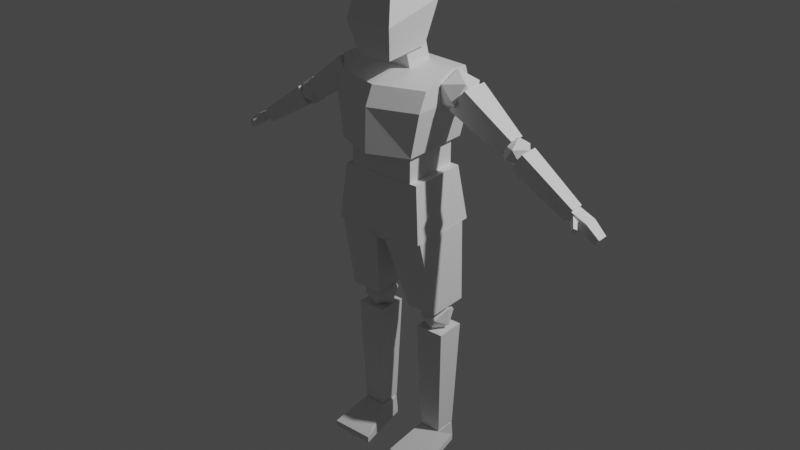 # Source: huuman.blend  (saved by Blender 2.82.7; exported with 4.5.12 LTS)
import bpy
from mathutils import Matrix  # noqa: F401  (used for matrix-valued properties, if any)

bpy.ops.wm.read_factory_settings(use_empty=True)
scene = bpy.context.scene
scene.name = 'Scene'

# ---- collections
col_collection = bpy.data.collections.new('Collection'); scene.collection.children.link(col_collection)
col_collection_2 = bpy.data.collections.new('Collection 2'); scene.collection.children.link(col_collection_2)

# ---- materials (node trees are filled in below, after node groups)
mat_huuman = bpy.data.materials.new('Huuman')
mat_huuman.use_transparent_shadow = False

# ---- node groups
ng_auto_smooth = bpy.data.node_groups.new('Auto Smooth', 'GeometryNodeTree')
_s = ng_auto_smooth.interface.new_socket(name='Geometry', in_out='OUTPUT', socket_type='NodeSocketGeometry')
_s = ng_auto_smooth.interface.new_socket(name='Geometry', in_out='INPUT', socket_type='NodeSocketGeometry')
_s = ng_auto_smooth.interface.new_socket(name='Angle', in_out='INPUT', socket_type='NodeSocketFloat')
_s.subtype = 'ANGLE'
_s.min_value = 0.0
_s.max_value = 3.142
ng_auto_smooth.is_modifier = True
_N = ng_auto_smooth.nodes; _L = ng_auto_smooth.links
n0 = _N.new('NodeGroupOutput'); n0.name = 'Group Output'; n0.location = (480, -100)
n1 = _N.new('NodeGroupInput'); n1.name = 'Group Input'; n1.location = (-420, -300)
n2 = _N.new('NodeGroupInput'); n2.name = 'Group Input.001'; n2.location = (-60, -100)
n3 = _N.new('GeometryNodeSetShadeSmooth'); n3.name = 'Set Shade Smooth'; n3.location = (120, -100)
n3.domain = 'EDGE'
n4 = _N.new('GeometryNodeSetShadeSmooth'); n4.name = 'Set Shade Smooth.001'; n4.location = (300, -100)
n5 = _N.new('GeometryNodeInputMeshEdgeAngle'); n5.name = 'Edge Angle'; n5.location = (-420, -220)
n6 = _N.new('GeometryNodeInputEdgeSmooth'); n6.name = 'Is Edge Smooth'; n6.location = (-60, -160)
n7 = _N.new('GeometryNodeInputShadeSmooth'); n7.name = 'Is Face Smooth'; n7.location = (-240, -340)
n8 = _N.new('FunctionNodeBooleanMath'); n8.name = 'Boolean Math'; n8.location = (-60, -220)
n9 = _N.new('FunctionNodeCompare'); n9.name = 'Compare'; n9.location = (-240, -180)
n9.operation = 'LESS_EQUAL'
_L.new(n5.outputs[0], n9.inputs[0])
_L.new(n4.outputs[0], n0.inputs[0])
_L.new(n1.outputs[1], n9.inputs[1])
_L.new(n9.outputs[0], n8.inputs[0])
_L.new(n7.outputs[0], n8.inputs[1])
_L.new(n2.outputs[0], n3.inputs[0])
_L.new(n6.outputs[0], n3.inputs[1])
_L.new(n3.outputs[0], n4.inputs[0])
_L.new(n8.outputs[0], n3.inputs[2])
n0.is_active_output = True

# ---- material node trees
mat_huuman.use_nodes = True; mat_huuman.node_tree.nodes.clear()
_N = mat_huuman.node_tree.nodes; _L = mat_huuman.node_tree.links
n0 = _N.new('ShaderNodeOutputMaterial'); n0.name = 'Material Output'; n0.location = (300, 300)
n1 = _N.new('ShaderNodeBsdfPrincipled'); n1.name = 'Principled BSDF'; n1.location = (10, 300)
n1.distribution = 'GGX'
n1.subsurface_method = 'BURLEY'
n1.inputs[3].default_value = 1.45
n1.inputs[27].default_value = (0.0, 0.0, 0.0, 1.0)
n1.inputs[28].default_value = 1.0
_L.new(n1.outputs[0], n0.inputs[0])
n0.is_active_output = True

# ---- world
world_world = bpy.data.worlds.new('World'); scene.world = world_world
world_world.use_nodes = True; world_world.node_tree.nodes.clear()
_N = world_world.node_tree.nodes; _L = world_world.node_tree.links
n0 = _N.new('ShaderNodeOutputWorld'); n0.name = 'World Output'; n0.location = (300, 300)
n1 = _N.new('ShaderNodeBackground'); n1.name = 'Background'; n1.location = (10, 300)
n1.inputs[0].default_value = (0.05088, 0.05088, 0.05088, 1.0)
_L.new(n1.outputs[0], n0.inputs[0])
n0.is_active_output = True
world_world.color = (0.05088, 0.05088, 0.05088)
world_world.use_sun_shadow = False
world_world.sun_shadow_jitter_overblur = 0.0

# ---- lights
light_light = bpy.data.lights.new('Light', 'POINT')
light_light.transmission_factor = 0.0
light_light.energy = 1000.0
light_light.shadow_soft_size = 0.1
light_light.shadow_maximum_resolution = 0.006
light_light.use_absolute_resolution = True

# ---- meshes
me_huuman = bpy.data.meshes.new('Huuman')
me_huuman.from_pydata([(-0.2019, -0.1582, 1.734), (-0.2433, -0.1038, 2.053), (-0.2019, 0.2099, 1.734), (-0.2433, 0.1842, 2.1), (0.2069, -0.1582, 1.734), (0.2483, -0.1038, 2.053), (0.2069, 0.2099, 1.734), (0.2483, 0.1842, 2.1), (-0.2425, -0.1493, 1.958), (-0.2425, 0.2342, 1.958), (0.2475, 0.2342, 1.958), (0.2475, -0.1493, 1.958), (0.002509, 0.2374, 1.734), (0.002509, 0.2117, 2.1), (0.002509, -0.2393, 1.734), (0.002509, -0.185, 2.053), (0.002509, -0.2305, 1.958), (0.002509, 0.2617, 1.958), (-0.2019, 0.05171, 1.734), (-0.2433, 0.09173, 2.111), (0.2069, 0.05171, 1.734), (0.2483, 0.09173, 2.111), (0.2475, 0.06831, 1.958), (-0.2425, 0.06831, 1.958), (0.002509, 0.06492, 2.111), (0.002509, 0.0249, 1.734), (-0.09084, -0.1605, 2.17), (-0.09702, -0.158, 2.505), (-0.09084, 0.08656, 2.186), (-0.09702, 0.0915, 2.533), (0.08592, -0.1605, 2.17), (0.09209, -0.158, 2.505), (0.08592, 0.08656, 2.186), (0.09209, 0.0915, 2.533), (-0.1255, -0.2043, 2.336), (-0.1255, 0.141, 2.401), (0.1206, 0.141, 2.401), (0.1206, -0.2043, 2.336), (-0.0671, 0.009233, 2.058), (-0.0671, -0.03736, 2.225), (-0.0671, 0.1454, 2.096), (-0.0671, 0.09884, 2.263), (0.06952, 0.009233, 2.058), (0.06952, -0.03736, 2.225), (0.06952, 0.1454, 2.096), (0.06952, 0.09884, 2.263), (-0.1733, -0.1283, 1.59), (-0.1733, -0.1283, 1.739), (-0.1733, 0.1781, 1.59), (-0.1733, 0.1781, 1.739), (0.1786, -0.1283, 1.59), (0.1786, -0.1283, 1.739), (0.1786, 0.1781, 1.59), (0.1786, 0.1781, 1.739), (-0.2419, -0.1507, 1.3), (-0.2127, -0.1302, 1.592), (-0.2419, 0.2314, 1.3), (-0.2127, 0.1887, 1.592), (0.2462, -0.1507, 1.3), (0.217, -0.1302, 1.592), (0.2462, 0.2314, 1.3), (0.217, 0.1887, 1.592), (0.002149, 0.1953, 1.249), (0.002149, 0.1887, 1.592), (0.002149, -0.1277, 1.249), (0.002149, -0.1302, 1.592), (0.102, -0.04121, 0.874), (0.03106, -0.1369, 1.26), (0.1021, 0.1805, 0.874), (0.03117, 0.1919, 1.26), (0.2653, -0.04121, 0.874), (0.2471, -0.1369, 1.303), (0.2654, 0.1805, 0.874), (0.2473, 0.1919, 1.303), (0.1126, 0.08145, 0.7582), (0.1876, 0.03345, 0.7289), (0.141, 0.003782, 0.8063), (0.1122, 0.08145, 0.8542), (0.141, 0.1591, 0.8063), (0.1876, 0.1295, 0.7289), (0.2336, 0.003782, 0.8068), (0.187, 0.03345, 0.8842), (0.187, 0.1295, 0.8842), (0.2336, 0.1591, 0.8068), (0.2625, 0.08145, 0.7589), (0.262, 0.08145, 0.8549), (0.1386, 0.02572, 0.1257), (0.1182, 0.005355, 0.7353), (0.1386, 0.1409, 0.1257), (0.1182, 0.1613, 0.7353), (0.2538, 0.02572, 0.1257), (0.2741, 0.005355, 0.7353), (0.2538, 0.1409, 0.1257), (0.2741, 0.1613, 0.7353), (0.08078, -0.1647, 0.00163), (0.1357, 0.02527, 0.1221), (0.1357, 0.1458, 0.00163), (0.1364, 0.1358, 0.1221), (0.3111, -0.1647, 0.00163), (0.2562, 0.02527, 0.1221), (0.2562, 0.1458, 0.00163), (0.2569, 0.1358, 0.1221), (0.08078, -0.1647, 0.0351), (0.1357, 0.1458, 0.0351), (0.2562, 0.1458, 0.0351), (0.3111, -0.1647, 0.0351), (0.3945, 0.07819, 1.98), (0.3647, 0.03072, 2.076), (0.3342, -0.01465, 1.979), (0.3104, 0.06735, 1.909), (0.3263, 0.1634, 1.962), (0.3599, 0.1408, 2.065), (0.2623, -0.00946, 2.063), (0.2288, 0.01318, 1.96), (0.2239, 0.1232, 1.949), (0.2544, 0.1686, 2.046), (0.2782, 0.08659, 2.116), (0.1941, 0.07575, 2.045), (0.558, 0.03247, 1.785), (0.2993, 0.0004797, 1.947), (0.558, 0.118, 1.785), (0.2993, 0.15, 1.947), (0.6185, 0.03247, 1.869), (0.3791, 0.0004797, 2.057), (0.6185, 0.118, 1.869), (0.3791, 0.15, 2.057), (0.6252, 0.0778, 1.88), (0.5676, 0.04532, 1.843), (0.6367, 0.01426, 1.84), (0.6875, 0.07038, 1.837), (0.6498, 0.1361, 1.838), (0.5758, 0.1206, 1.841), (0.5943, 0.01782, 1.777), (0.6684, 0.03331, 1.774), (0.6765, 0.1086, 1.773), (0.6075, 0.1397, 1.775), (0.5567, 0.08355, 1.778), (0.6189, 0.07614, 1.736), (0.9073, 0.04006, 1.574), (0.6252, 0.02482, 1.742), (0.9073, 0.1122, 1.574), (0.6252, 0.1275, 1.742), (0.947, 0.04006, 1.635), (0.6817, 0.02482, 1.828), (0.947, 0.1122, 1.635), (0.6817, 0.1275, 1.828), (0.9403, 0.1112, 1.626), (1.083, 0.1049, 1.531), (0.9403, 0.03965, 1.626), (1.083, 0.04601, 1.531), (0.9159, 0.1112, 1.587), (1.063, 0.1049, 1.5), (0.9159, 0.03965, 1.587), (1.063, 0.04601, 1.5), (1.019, 0.1112, 1.591), (1.019, 0.03965, 1.591), (0.9948, 0.03965, 1.552), (0.9948, 0.1112, 1.552), (0.989, -0.002929, 1.557), (0.9762, -0.0144, 1.565), (0.9536, 0.06374, 1.575), (0.9317, 0.04417, 1.587), (1.001, -0.004064, 1.576), (0.9878, -0.01554, 1.583), (0.9704, 0.0621, 1.602), (0.9486, 0.04253, 1.614), (0.968, 0.02732, 1.568), (0.954, 0.01481, 1.576), (0.9822, 0.02593, 1.591), (0.9683, 0.01342, 1.599), (-0.09277, -0.04121, 0.874), (-0.02187, -0.1369, 1.26), (-0.09287, 0.1805, 0.874), (-0.02197, 0.1919, 1.26), (-0.2561, -0.04121, 0.874), (-0.2379, -0.1369, 1.303), (-0.2562, 0.1805, 0.874), (-0.2381, 0.1919, 1.303), (-0.1034, 0.08145, 0.7582), (-0.1784, 0.03345, 0.7289), (-0.1318, 0.003782, 0.8063), (-0.103, 0.08145, 0.8542), (-0.1318, 0.1591, 0.8063), (-0.1784, 0.1295, 0.7289), (-0.2244, 0.003782, 0.8068), (-0.1778, 0.03345, 0.8842), (-0.1778, 0.1295, 0.8842), (-0.2244, 0.1591, 0.8068), (-0.2533, 0.08145, 0.7589), (-0.2528, 0.08145, 0.8549), (-0.1294, 0.02572, 0.1257), (-0.109, 0.005355, 0.7353), (-0.1294, 0.1409, 0.1257), (-0.109, 0.1613, 0.7353), (-0.2446, 0.02572, 0.1257), (-0.2649, 0.005355, 0.7353), (-0.2446, 0.1409, 0.1257), (-0.2649, 0.1613, 0.7353), (-0.07158, -0.1647, 0.00163), (-0.1265, 0.02527, 0.1221), (-0.1265, 0.1458, 0.00163), (-0.1272, 0.1358, 0.1221), (-0.3019, -0.1647, 0.00163), (-0.247, 0.02527, 0.1221), (-0.247, 0.1458, 0.00163), (-0.2477, 0.1358, 0.1221), (-0.07158, -0.1647, 0.0351), (-0.1265, 0.1458, 0.0351), (-0.247, 0.1458, 0.0351), (-0.3019, -0.1647, 0.0351), (-0.3895, 0.07819, 1.979), (-0.3598, 0.03072, 2.074), (-0.3293, -0.01465, 1.978), (-0.3055, 0.06735, 1.907), (-0.3213, 0.1634, 1.96), (-0.3549, 0.1408, 2.063), (-0.2574, -0.00946, 2.062), (-0.2238, 0.01318, 1.959), (-0.2189, 0.1232, 1.948), (-0.2495, 0.1686, 2.044), (-0.2732, 0.08659, 2.115), (-0.1892, 0.07575, 2.043), (-0.553, 0.03247, 1.784), (-0.2943, 0.0004797, 1.946), (-0.553, 0.118, 1.784), (-0.2943, 0.15, 1.946), (-0.6135, 0.03247, 1.867), (-0.3741, 0.0004797, 2.056), (-0.6135, 0.118, 1.867), (-0.3741, 0.15, 2.056), (-0.6203, 0.0778, 1.878), (-0.5627, 0.04532, 1.841), (-0.6317, 0.01426, 1.838), (-0.6825, 0.07038, 1.836), (-0.6449, 0.1361, 1.836), (-0.5708, 0.1206, 1.84), (-0.5894, 0.01782, 1.776), (-0.6634, 0.03331, 1.772), (-0.6716, 0.1086, 1.771), (-0.6025, 0.1397, 1.774), (-0.5517, 0.08355, 1.777), (-0.614, 0.07614, 1.734), (-0.9024, 0.04006, 1.573), (-0.6202, 0.02482, 1.74), (-0.9024, 0.1122, 1.573), (-0.6202, 0.1275, 1.74), (-0.9421, 0.04006, 1.633), (-0.6767, 0.02482, 1.826), (-0.9421, 0.1122, 1.633), (-0.6767, 0.1275, 1.826), (-0.9354, 0.1112, 1.624), (-1.078, 0.1049, 1.53), (-0.9354, 0.03965, 1.624), (-1.078, 0.04601, 1.53), (-0.911, 0.1112, 1.586), (-1.058, 0.1049, 1.498), (-0.911, 0.03965, 1.586), (-1.058, 0.04601, 1.498), (-1.014, 0.1112, 1.589), (-1.014, 0.03965, 1.589), (-0.9898, 0.03965, 1.55), (-0.9898, 0.1112, 1.55), (-0.984, -0.002929, 1.556), (-0.9712, -0.0144, 1.563), (-0.9486, 0.06374, 1.573), (-0.9268, 0.04417, 1.586), (-0.9957, -0.004064, 1.574), (-0.9829, -0.01554, 1.582), (-0.9655, 0.0621, 1.6), (-0.9436, 0.04253, 1.613), (-0.963, 0.02732, 1.567), (-0.9491, 0.01481, 1.574), (-0.9773, 0.02593, 1.589), (-0.9633, 0.01342, 1.597)], [], [(23, 19, 3, 9), (17, 13, 7, 10), (22, 21, 5, 11), (16, 15, 1, 8), (25, 20, 4, 14), (24, 19, 1, 15), (14, 16, 8, 0), (20, 22, 11, 4), (12, 17, 10, 6), (18, 23, 9, 2), (2, 9, 17, 12), (4, 11, 16, 14), (21, 24, 15, 5), (18, 25, 14, 0), (11, 5, 15, 16), (9, 3, 13, 17), (2, 12, 25, 18), (7, 13, 24, 21), (0, 8, 23, 18), (6, 10, 22, 20), (13, 3, 19, 24), (12, 6, 20, 25), (10, 7, 21, 22), (8, 1, 19, 23), (34, 27, 29, 35), (35, 29, 33, 36), (36, 33, 31, 37), (37, 31, 27, 34), (28, 32, 30, 26), (33, 29, 27, 31), (30, 37, 34, 26), (32, 36, 37, 30), (28, 35, 36, 32), (26, 34, 35, 28), (38, 39, 41, 40), (40, 41, 45, 44), (44, 45, 43, 42), (42, 43, 39, 38), (40, 44, 42, 38), (45, 41, 39, 43), (46, 47, 49, 48), (48, 49, 53, 52), (52, 53, 51, 50), (50, 51, 47, 46), (48, 52, 50, 46), (53, 49, 47, 51), (54, 55, 57, 56), (62, 63, 61, 60), (60, 61, 59, 58), (64, 65, 55, 54), (62, 60, 58, 64), (63, 57, 55, 65), (61, 63, 65, 59), (56, 62, 64, 54), (58, 59, 65, 64), (56, 57, 63, 62), (66, 67, 69, 68), (68, 69, 73, 72), (72, 73, 71, 70), (70, 71, 67, 66), (68, 72, 70, 66), (73, 69, 67, 71), (74, 75, 76), (75, 74, 79), (74, 76, 77), (74, 77, 78), (74, 78, 79), (75, 79, 84), (76, 75, 80), (77, 76, 81), (78, 77, 82), (79, 78, 83), (75, 84, 80), (76, 80, 81), (77, 81, 82), (78, 82, 83), (79, 83, 84), (80, 84, 85), (81, 80, 85), (82, 81, 85), (83, 82, 85), (84, 83, 85), (86, 87, 89, 88), (88, 89, 93, 92), (92, 93, 91, 90), (90, 91, 87, 86), (88, 92, 90, 86), (93, 89, 87, 91), (102, 95, 97, 103), (103, 97, 101, 104), (104, 101, 99, 105), (105, 99, 95, 102), (96, 100, 98, 94), (101, 97, 95, 99), (98, 105, 102, 94), (100, 104, 105, 98), (96, 103, 104, 100), (94, 102, 103, 96), (106, 107, 108), (107, 106, 111), (106, 108, 109), (106, 109, 110), (106, 110, 111), (107, 111, 116), (108, 107, 112), (109, 108, 113), (110, 109, 114), (111, 110, 115), (107, 116, 112), (108, 112, 113), (109, 113, 114), (110, 114, 115), (111, 115, 116), (112, 116, 117), (113, 112, 117), (114, 113, 117), (115, 114, 117), (116, 115, 117), (118, 119, 121, 120), (120, 121, 125, 124), (124, 125, 123, 122), (122, 123, 119, 118), (120, 124, 122, 118), (125, 121, 119, 123), (126, 127, 128), (127, 126, 131), (126, 128, 129), (126, 129, 130), (126, 130, 131), (127, 131, 136), (128, 127, 132), (129, 128, 133), (130, 129, 134), (131, 130, 135), (127, 136, 132), (128, 132, 133), (129, 133, 134), (130, 134, 135), (131, 135, 136), (132, 136, 137), (133, 132, 137), (134, 133, 137), (135, 134, 137), (136, 135, 137), (138, 139, 141, 140), (140, 141, 145, 144), (144, 145, 143, 142), (142, 143, 139, 138), (140, 144, 142, 138), (145, 141, 139, 143), (154, 147, 149, 155), (155, 149, 153, 156), (156, 153, 151, 157), (157, 151, 147, 154), (148, 152, 150, 146), (153, 149, 147, 151), (150, 157, 154, 146), (152, 156, 157, 150), (148, 155, 156, 152), (146, 154, 155, 148), (166, 167, 161, 160), (160, 161, 165, 164), (168, 169, 163, 162), (162, 163, 159, 158), (166, 168, 162, 158), (169, 167, 159, 163), (165, 161, 167, 169), (160, 164, 168, 166), (164, 165, 169, 168), (158, 159, 167, 166), (170, 172, 173, 171), (172, 176, 177, 173), (176, 174, 175, 177), (174, 170, 171, 175), (172, 170, 174, 176), (177, 175, 171, 173), (178, 180, 179), (179, 183, 178), (178, 181, 180), (178, 182, 181), (178, 183, 182), (179, 188, 183), (180, 184, 179), (181, 185, 180), (182, 186, 181), (183, 187, 182), (179, 184, 188), (180, 185, 184), (181, 186, 185), (182, 187, 186), (183, 188, 187), (184, 189, 188), (185, 189, 184), (186, 189, 185), (187, 189, 186), (188, 189, 187), (190, 192, 193, 191), (192, 196, 197, 193), (196, 194, 195, 197), (194, 190, 191, 195), (192, 190, 194, 196), (197, 195, 191, 193), (206, 207, 201, 199), (207, 208, 205, 201), (208, 209, 203, 205), (209, 206, 199, 203), (200, 198, 202, 204), (205, 203, 199, 201), (202, 198, 206, 209), (204, 202, 209, 208), (200, 204, 208, 207), (198, 200, 207, 206), (210, 212, 211), (211, 215, 210), (210, 213, 212), (210, 214, 213), (210, 215, 214), (211, 220, 215), (212, 216, 211), (213, 217, 212), (214, 218, 213), (215, 219, 214), (211, 216, 220), (212, 217, 216), (213, 218, 217), (214, 219, 218), (215, 220, 219), (216, 221, 220), (217, 221, 216), (218, 221, 217), (219, 221, 218), (220, 221, 219), (222, 224, 225, 223), (224, 228, 229, 225), (228, 226, 227, 229), (226, 222, 223, 227), (224, 222, 226, 228), (229, 227, 223, 225), (230, 232, 231), (231, 235, 230), (230, 233, 232), (230, 234, 233), (230, 235, 234), (231, 240, 235), (232, 236, 231), (233, 237, 232), (234, 238, 233), (235, 239, 234), (231, 236, 240), (232, 237, 236), (233, 238, 237), (234, 239, 238), (235, 240, 239), (236, 241, 240), (237, 241, 236), (238, 241, 237), (239, 241, 238), (240, 241, 239), (242, 244, 245, 243), (244, 248, 249, 245), (248, 246, 247, 249), (246, 242, 243, 247), (244, 242, 246, 248), (249, 247, 243, 245), (258, 259, 253, 251), (259, 260, 257, 253), (260, 261, 255, 257), (261, 258, 251, 255), (252, 250, 254, 256), (257, 255, 251, 253), (254, 250, 258, 261), (256, 254, 261, 260), (252, 256, 260, 259), (250, 252, 259, 258), (270, 264, 265, 271), (264, 268, 269, 265), (272, 266, 267, 273), (266, 262, 263, 267), (270, 262, 266, 272), (273, 267, 263, 271), (269, 273, 271, 265), (264, 270, 272, 268), (268, 272, 273, 269), (262, 270, 271, 263)])
_uv = me_huuman.uv_layers.new(name='UVMap')
_uv.uv.foreach_set('vector', [0.5, 0.125, 0.625, 0.125, 0.625, 0.25, 0.5, 0.25, 0.5, 0.375, 0.625, 0.375, 0.625, 0.5, 0.5, 0.5, 0.5, 0.625, 0.625, 0.625, 0.625, 0.75, 0.5, 0.75, 0.5, 0.875, 0.625, 0.875, 0.625, 1.0, 0.5, 1.0, 0.25, 0.625, 0.375, 0.625, 0.375, 0.75, 0.25, 0.75, 0.75, 0.625, 0.875, 0.625, 0.875, 0.75, 0.75, 0.75, 0.375, 0.875, 0.5, 0.875, 0.5, 1.0, 0.375, 1.0, 0.375, 0.625, 0.5, 0.625, 0.5, 0.75, 0.375, 0.75, 0.375, 0.375, 0.5, 0.375, 0.5, 0.5, 0.375, 0.5, 0.375, 0.125, 0.5, 0.125, 0.5, 0.25, 0.375, 0.25, 0.375, 0.25, 0.5, 0.25, 0.5, 0.375, 0.375, 0.375, 0.375, 0.75, 0.5, 0.75, 0.5, 0.875, 0.375, 0.875, 0.625, 0.625, 0.75, 0.625, 0.75, 0.75, 0.625, 0.75, 0.125, 0.625, 0.25, 0.625, 0.25, 0.75, 0.125, 0.75, 0.5, 0.75, 0.625, 0.75, 0.625, 0.875, 0.5, 0.875, 0.5, 0.25, 0.625, 0.25, 0.625, 0.375, 0.5, 0.375, 0.125, 0.5, 0.25, 0.5, 0.25, 0.625, 0.125, 0.625, 0.625, 0.5, 0.75, 0.5, 0.75, 0.625, 0.625, 0.625, 0.375, 0.0, 0.5, 0.0, 0.5, 0.125, 0.375, 0.125, 0.375, 0.5, 0.5, 0.5, 0.5, 0.625, 0.375, 0.625, 0.75, 0.5, 0.875, 0.5, 0.875, 0.625, 0.75, 0.625, 0.25, 0.5, 0.375, 0.5, 0.375, 0.625, 0.25, 0.625, 0.5, 0.5, 0.625, 0.5, 0.625, 0.625, 0.5, 0.625, 0.5, 0.0, 0.625, 0.0, 0.625, 0.125, 0.5, 0.125, 0.5, 0.0, 0.625, 0.0, 0.625, 0.25, 0.5, 0.25, 0.5, 0.25, 0.625, 0.25, 0.625, 0.5, 0.5, 0.5, 0.5, 0.5, 0.625, 0.5, 0.625, 0.75, 0.5, 0.75, 0.5, 0.75, 0.625, 0.75, 0.625, 1.0, 0.5, 1.0, 0.125, 0.5, 0.375, 0.5, 0.375, 0.75, 0.125, 0.75, 0.625, 0.5, 0.875, 0.5, 0.875, 0.75, 0.625, 0.75, 0.375, 0.75, 0.5, 0.75, 0.5, 1.0, 0.375, 1.0, 0.375, 0.5, 0.5, 0.5, 0.5, 0.75, 0.375, 0.75, 0.375, 0.25, 0.5, 0.25, 0.5, 0.5, 0.375, 0.5, 0.375, 0.0, 0.5, 0.0, 0.5, 0.25, 0.375, 0.25, 0.375, 0.0, 0.625, 0.0, 0.625, 0.25, 0.375, 0.25, 0.375, 0.25, 0.625, 0.25, 0.625, 0.5, 0.375, 0.5, 0.375, 0.5, 0.625, 0.5, 0.625, 0.75, 0.375, 0.75, 0.375, 0.75, 0.625, 0.75, 0.625, 1.0, 0.375, 1.0, 0.125, 0.5, 0.375, 0.5, 0.375, 0.75, 0.125, 0.75, 0.625, 0.5, 0.875, 0.5, 0.875, 0.75, 0.625, 0.75, 0.375, 0.0, 0.625, 0.0, 0.625, 0.25, 0.375, 0.25, 0.375, 0.25, 0.625, 0.25, 0.625, 0.5, 0.375, 0.5, 0.375, 0.5, 0.625, 0.5, 0.625, 0.75, 0.375, 0.75, 0.375, 0.75, 0.625, 0.75, 0.625, 1.0, 0.375, 1.0, 0.125, 0.5, 0.375, 0.5, 0.375, 0.75, 0.125, 0.75, 0.625, 0.5, 0.875, 0.5, 0.875, 0.75, 0.625, 0.75, 0.375, 0.0, 0.625, 0.0, 0.625, 0.25, 0.375, 0.25, 0.375, 0.375, 0.625, 0.375, 0.625, 0.5, 0.375, 0.5, 0.375, 0.5, 0.625, 0.5, 0.625, 0.75, 0.375, 0.75, 0.375, 0.875, 0.625, 0.875, 0.625, 1.0, 0.375, 1.0, 0.25, 0.5, 0.375, 0.5, 0.375, 0.75, 0.25, 0.75, 0.75, 0.5, 0.875, 0.5, 0.875, 0.75, 0.75, 0.75, 0.625, 0.5, 0.75, 0.5, 0.75, 0.75, 0.625, 0.75, 0.125, 0.5, 0.25, 0.5, 0.25, 0.75, 0.125, 0.75, 0.375, 0.75, 0.625, 0.75, 0.625, 0.875, 0.375, 0.875, 0.375, 0.25, 0.625, 0.25, 0.625, 0.375, 0.375, 0.375, 0.375, 0.0, 0.625, 0.0, 0.625, 0.25, 0.375, 0.25, 0.375, 0.25, 0.625, 0.25, 0.625, 0.5, 0.375, 0.5, 0.375, 0.5, 0.625, 0.5, 0.625, 0.75, 0.375, 0.75, 0.375, 0.75, 0.625, 0.75, 0.625, 1.0, 0.375, 1.0, 0.125, 0.5, 0.375, 0.5, 0.375, 0.75, 0.125, 0.75, 0.625, 0.5, 0.875, 0.5, 0.875, 0.75, 0.625, 0.75, 0.8182, 0.0, 0.7273, 0.1575, 0.9091, 0.1575, 0.7273, 0.1575, 0.6364, 0.0, 0.5455, 0.1575, 0.09091, 0.0, 0.0, 0.1575, 0.1818, 0.1575, 0.2727, 0.0, 0.1818, 0.1575, 0.3636, 0.1575, 0.4545, 0.0, 0.3636, 0.1575, 0.5455, 0.1575, 0.7273, 0.1575, 0.5455, 0.1575, 0.6364, 0.3149, 0.9091, 0.1575, 0.7273, 0.1575, 0.8182, 0.3149, 0.1818, 0.1575, 0.0, 0.1575, 0.09091, 0.3149, 0.3636, 0.1575, 0.1818, 0.1575, 0.2727, 0.3149, 0.5455, 0.1575, 0.3636, 0.1575, 0.4545, 0.3149, 0.7273, 0.1575, 0.6364, 0.3149, 0.8182, 0.3149, 0.9091, 0.1575, 0.8182, 0.3149, 1.0, 0.3149, 0.1818, 0.1575, 0.09091, 0.3149, 0.2727, 0.3149, 0.3636, 0.1575, 0.2727, 0.3149, 0.4545, 0.3149, 0.5455, 0.1575, 0.4545, 0.3149, 0.6364, 0.3149, 0.8182, 0.3149, 0.6364, 0.3149, 0.7273, 0.4724, 1.0, 0.3149, 0.8182, 0.3149, 0.9091, 0.4724, 0.2727, 0.3149, 0.09091, 0.3149, 0.1818, 0.4724, 0.4545, 0.3149, 0.2727, 0.3149, 0.3636, 0.4724, 0.6364, 0.3149, 0.4545, 0.3149, 0.5455, 0.4724, 0.375, 0.0, 0.625, 0.0, 0.625, 0.25, 0.375, 0.25, 0.375, 0.25, 0.625, 0.25, 0.625, 0.5, 0.375, 0.5, 0.375, 0.5, 0.625, 0.5, 0.625, 0.75, 0.375, 0.75, 0.375, 0.75, 0.625, 0.75, 0.625, 1.0, 0.375, 1.0, 0.125, 0.5, 0.375, 0.5, 0.375, 0.75, 0.125, 0.75, 0.625, 0.5, 0.875, 0.5, 0.875, 0.75, 0.625, 0.75, 0.4444, 0.0, 0.625, 0.0, 0.625, 0.25, 0.4444, 0.25, 0.4444, 0.25, 0.625, 0.25, 0.625, 0.5, 0.4444, 0.5, 0.4444, 0.5, 0.625, 0.5, 0.625, 0.75, 0.4444, 0.75, 0.4444, 0.75, 0.625, 0.75, 0.625, 1.0, 0.4444, 1.0, 0.125, 0.5, 0.375, 0.5, 0.375, 0.75, 0.125, 0.75, 0.625, 0.5, 0.875, 0.5, 0.875, 0.75, 0.625, 0.75, 0.375, 0.75, 0.4444, 0.75, 0.4444, 1.0, 0.375, 1.0, 0.375, 0.5, 0.4444, 0.5, 0.4444, 0.75, 0.375, 0.75, 0.375, 0.25, 0.4444, 0.25, 0.4444, 0.5, 0.375, 0.5, 0.375, 0.0, 0.4444, 0.0, 0.4444, 0.25, 0.375, 0.25, 0.8182, 0.0, 0.7273, 0.1575, 0.9091, 0.1575, 0.7273, 0.1575, 0.6364, 0.0, 0.5455, 0.1575, 0.09091, 0.0, 0.0, 0.1575, 0.1818, 0.1575, 0.2727, 0.0, 0.1818, 0.1575, 0.3636, 0.1575, 0.4545, 0.0, 0.3636, 0.1575, 0.5455, 0.1575, 0.7273, 0.1575, 0.5455, 0.1575, 0.6364, 0.3149, 0.9091, 0.1575, 0.7273, 0.1575, 0.8182, 0.3149, 0.1818, 0.1575, 0.0, 0.1575, 0.09091, 0.3149, 0.3636, 0.1575, 0.1818, 0.1575, 0.2727, 0.3149, 0.5455, 0.1575, 0.3636, 0.1575, 0.4545, 0.3149, 0.7273, 0.1575, 0.6364, 0.3149, 0.8182, 0.3149, 0.9091, 0.1575, 0.8182, 0.3149, 1.0, 0.3149, 0.1818, 0.1575, 0.09091, 0.3149, 0.2727, 0.3149, 0.3636, 0.1575, 0.2727, 0.3149, 0.4545, 0.3149, 0.5455, 0.1575, 0.4545, 0.3149, 0.6364, 0.3149, 0.8182, 0.3149, 0.6364, 0.3149, 0.7273, 0.4724, 1.0, 0.3149, 0.8182, 0.3149, 0.9091, 0.4724, 0.2727, 0.3149, 0.09091, 0.3149, 0.1818, 0.4724, 0.4545, 0.3149, 0.2727, 0.3149, 0.3636, 0.4724, 0.6364, 0.3149, 0.4545, 0.3149, 0.5455, 0.4724, 0.375, 0.0, 0.625, 0.0, 0.625, 0.25, 0.375, 0.25, 0.375, 0.25, 0.625, 0.25, 0.625, 0.5, 0.375, 0.5, 0.375, 0.5, 0.625, 0.5, 0.625, 0.75, 0.375, 0.75, 0.375, 0.75, 0.625, 0.75, 0.625, 1.0, 0.375, 1.0, 0.125, 0.5, 0.375, 0.5, 0.375, 0.75, 0.125, 0.75, 0.625, 0.5, 0.875, 0.5, 0.875, 0.75, 0.625, 0.75, 0.8182, 0.0, 0.7273, 0.1575, 0.9091, 0.1575, 0.7273, 0.1575, 0.6364, 0.0, 0.5455, 0.1575, 0.09091, 0.0, 0.0, 0.1575, 0.1818, 0.1575, 0.2727, 0.0, 0.1818, 0.1575, 0.3636, 0.1575, 0.4545, 0.0, 0.3636, 0.1575, 0.5455, 0.1575, 0.7273, 0.1575, 0.5455, 0.1575, 0.6364, 0.3149, 0.9091, 0.1575, 0.7273, 0.1575, 0.8182, 0.3149, 0.1818, 0.1575, 0.0, 0.1575, 0.09091, 0.3149, 0.3636, 0.1575, 0.1818, 0.1575, 0.2727, 0.3149, 0.5455, 0.1575, 0.3636, 0.1575, 0.4545, 0.3149, 0.7273, 0.1575, 0.6364, 0.3149, 0.8182, 0.3149, 0.9091, 0.1575, 0.8182, 0.3149, 1.0, 0.3149, 0.1818, 0.1575, 0.09091, 0.3149, 0.2727, 0.3149, 0.3636, 0.1575, 0.2727, 0.3149, 0.4545, 0.3149, 0.5455, 0.1575, 0.4545, 0.3149, 0.6364, 0.3149, 0.8182, 0.3149, 0.6364, 0.3149, 0.7273, 0.4724, 1.0, 0.3149, 0.8182, 0.3149, 0.9091, 0.4724, 0.2727, 0.3149, 0.09091, 0.3149, 0.1818, 0.4724, 0.4545, 0.3149, 0.2727, 0.3149, 0.3636, 0.4724, 0.6364, 0.3149, 0.4545, 0.3149, 0.5455, 0.4724, 0.375, 0.0, 0.625, 0.0, 0.625, 0.25, 0.375, 0.25, 0.375, 0.25, 0.625, 0.25, 0.625, 0.5, 0.375, 0.5, 0.375, 0.5, 0.625, 0.5, 0.625, 0.75, 0.375, 0.75, 0.375, 0.75, 0.625, 0.75, 0.625, 1.0, 0.375, 1.0, 0.125, 0.5, 0.375, 0.5, 0.375, 0.75, 0.125, 0.75, 0.625, 0.5, 0.875, 0.5, 0.875, 0.75, 0.625, 0.75, 0.5, 0.0, 0.625, 0.0, 0.625, 0.25, 0.5, 0.25, 0.5, 0.25, 0.625, 0.25, 0.625, 0.5, 0.5, 0.5, 0.5, 0.5, 0.625, 0.5, 0.625, 0.75, 0.5, 0.75, 0.5, 0.75, 0.625, 0.75, 0.625, 1.0, 0.5, 1.0, 0.125, 0.5, 0.375, 0.5, 0.375, 0.75, 0.125, 0.75, 0.625, 0.5, 0.875, 0.5, 0.875, 0.75, 0.625, 0.75, 0.375, 0.75, 0.5, 0.75, 0.5, 1.0, 0.375, 1.0, 0.375, 0.5, 0.5, 0.5, 0.5, 0.75, 0.375, 0.75, 0.375, 0.25, 0.5, 0.25, 0.5, 0.5, 0.375, 0.5, 0.375, 0.0, 0.5, 0.0, 0.5, 0.25, 0.375, 0.25, 0.375, 0.1247, 0.625, 0.1247, 0.625, 0.25, 0.375, 0.25, 0.375, 0.25, 0.625, 0.25, 0.625, 0.5, 0.375, 0.5, 0.375, 0.6253, 0.625, 0.6253, 0.625, 0.75, 0.375, 0.75, 0.375, 0.75, 0.625, 0.75, 0.625, 1.0, 0.375, 1.0, 0.125, 0.6253, 0.375, 0.6253, 0.375, 0.75, 0.125, 0.75, 0.625, 0.6253, 0.875, 0.6253, 0.875, 0.75, 0.625, 0.75, 0.625, 0.5, 0.875, 0.5, 0.875, 0.6253, 0.625, 0.6253, 0.125, 0.5, 0.375, 0.5, 0.375, 0.6253, 0.125, 0.6253, 0.375, 0.5, 0.625, 0.5, 0.625, 0.6253, 0.375, 0.6253, 0.375, 0.0, 0.625, 0.0, 0.625, 0.1247, 0.375, 0.1247, 0.375, 0.0, 0.375, 0.25, 0.625, 0.25, 0.625, 0.0, 0.375, 0.25, 0.375, 0.5, 0.625, 0.5, 0.625, 0.25, 0.375, 0.5, 0.375, 0.75, 0.625, 0.75, 0.625, 0.5, 0.375, 0.75, 0.375, 1.0, 0.625, 1.0, 0.625, 0.75, 0.125, 0.5, 0.125, 0.75, 0.375, 0.75, 0.375, 0.5, 0.625, 0.5, 0.625, 0.75, 0.875, 0.75, 0.875, 0.5, 0.8182, 0.0, 0.9091, 0.1575, 0.7273, 0.1575, 0.7273, 0.1575, 0.5455, 0.1575, 0.6364, 0.0, 0.09091, 0.0, 0.1818, 0.1575, 0.0, 0.1575, 0.2727, 0.0, 0.3636, 0.1575, 0.1818, 0.1575, 0.4545, 0.0, 0.5455, 0.1575, 0.3636, 0.1575, 0.7273, 0.1575, 0.6364, 0.3149, 0.5455, 0.1575, 0.9091, 0.1575, 0.8182, 0.3149, 0.7273, 0.1575, 0.1818, 0.1575, 0.09091, 0.3149, 0.0, 0.1575, 0.3636, 0.1575, 0.2727, 0.3149, 0.1818, 0.1575, 0.5455, 0.1575, 0.4545, 0.3149, 0.3636, 0.1575, 0.7273, 0.1575, 0.8182, 0.3149, 0.6364, 0.3149, 0.9091, 0.1575, 1.0, 0.3149, 0.8182, 0.3149, 0.1818, 0.1575, 0.2727, 0.3149, 0.09091, 0.3149, 0.3636, 0.1575, 0.4545, 0.3149, 0.2727, 0.3149, 0.5455, 0.1575, 0.6364, 0.3149, 0.4545, 0.3149, 0.8182, 0.3149, 0.7273, 0.4724, 0.6364, 0.3149, 1.0, 0.3149, 0.9091, 0.4724, 0.8182, 0.3149, 0.2727, 0.3149, 0.1818, 0.4724, 0.09091, 0.3149, 0.4545, 0.3149, 0.3636, 0.4724, 0.2727, 0.3149, 0.6364, 0.3149, 0.5455, 0.4724, 0.4545, 0.3149, 0.375, 0.0, 0.375, 0.25, 0.625, 0.25, 0.625, 0.0, 0.375, 0.25, 0.375, 0.5, 0.625, 0.5, 0.625, 0.25, 0.375, 0.5, 0.375, 0.75, 0.625, 0.75, 0.625, 0.5, 0.375, 0.75, 0.375, 1.0, 0.625, 1.0, 0.625, 0.75, 0.125, 0.5, 0.125, 0.75, 0.375, 0.75, 0.375, 0.5, 0.625, 0.5, 0.625, 0.75, 0.875, 0.75, 0.875, 0.5, 0.4444, 0.0, 0.4444, 0.25, 0.625, 0.25, 0.625, 0.0, 0.4444, 0.25, 0.4444, 0.5, 0.625, 0.5, 0.625, 0.25, 0.4444, 0.5, 0.4444, 0.75, 0.625, 0.75, 0.625, 0.5, 0.4444, 0.75, 0.4444, 1.0, 0.625, 1.0, 0.625, 0.75, 0.125, 0.5, 0.125, 0.75, 0.375, 0.75, 0.375, 0.5, 0.625, 0.5, 0.625, 0.75, 0.875, 0.75, 0.875, 0.5, 0.375, 0.75, 0.375, 1.0, 0.4444, 1.0, 0.4444, 0.75, 0.375, 0.5, 0.375, 0.75, 0.4444, 0.75, 0.4444, 0.5, 0.375, 0.25, 0.375, 0.5, 0.4444, 0.5, 0.4444, 0.25, 0.375, 0.0, 0.375, 0.25, 0.4444, 0.25, 0.4444, 0.0, 0.8182, 0.0, 0.9091, 0.1575, 0.7273, 0.1575, 0.7273, 0.1575, 0.5455, 0.1575, 0.6364, 0.0, 0.09091, 0.0, 0.1818, 0.1575, 0.0, 0.1575, 0.2727, 0.0, 0.3636, 0.1575, 0.1818, 0.1575, 0.4545, 0.0, 0.5455, 0.1575, 0.3636, 0.1575, 0.7273, 0.1575, 0.6364, 0.3149, 0.5455, 0.1575, 0.9091, 0.1575, 0.8182, 0.3149, 0.7273, 0.1575, 0.1818, 0.1575, 0.09091, 0.3149, 0.0, 0.1575, 0.3636, 0.1575, 0.2727, 0.3149, 0.1818, 0.1575, 0.5455, 0.1575, 0.4545, 0.3149, 0.3636, 0.1575, 0.7273, 0.1575, 0.8182, 0.3149, 0.6364, 0.3149, 0.9091, 0.1575, 1.0, 0.3149, 0.8182, 0.3149, 0.1818, 0.1575, 0.2727, 0.3149, 0.09091, 0.3149, 0.3636, 0.1575, 0.4545, 0.3149, 0.2727, 0.3149, 0.5455, 0.1575, 0.6364, 0.3149, 0.4545, 0.3149, 0.8182, 0.3149, 0.7273, 0.4724, 0.6364, 0.3149, 1.0, 0.3149, 0.9091, 0.4724, 0.8182, 0.3149, 0.2727, 0.3149, 0.1818, 0.4724, 0.09091, 0.3149, 0.4545, 0.3149, 0.3636, 0.4724, 0.2727, 0.3149, 0.6364, 0.3149, 0.5455, 0.4724, 0.4545, 0.3149, 0.375, 0.0, 0.375, 0.25, 0.625, 0.25, 0.625, 0.0, 0.375, 0.25, 0.375, 0.5, 0.625, 0.5, 0.625, 0.25, 0.375, 0.5, 0.375, 0.75, 0.625, 0.75, 0.625, 0.5, 0.375, 0.75, 0.375, 1.0, 0.625, 1.0, 0.625, 0.75, 0.125, 0.5, 0.125, 0.75, 0.375, 0.75, 0.375, 0.5, 0.625, 0.5, 0.625, 0.75, 0.875, 0.75, 0.875, 0.5, 0.8182, 0.0, 0.9091, 0.1575, 0.7273, 0.1575, 0.7273, 0.1575, 0.5455, 0.1575, 0.6364, 0.0, 0.09091, 0.0, 0.1818, 0.1575, 0.0, 0.1575, 0.2727, 0.0, 0.3636, 0.1575, 0.1818, 0.1575, 0.4545, 0.0, 0.5455, 0.1575, 0.3636, 0.1575, 0.7273, 0.1575, 0.6364, 0.3149, 0.5455, 0.1575, 0.9091, 0.1575, 0.8182, 0.3149, 0.7273, 0.1575, 0.1818, 0.1575, 0.09091, 0.3149, 0.0, 0.1575, 0.3636, 0.1575, 0.2727, 0.3149, 0.1818, 0.1575, 0.5455, 0.1575, 0.4545, 0.3149, 0.3636, 0.1575, 0.7273, 0.1575, 0.8182, 0.3149, 0.6364, 0.3149, 0.9091, 0.1575, 1.0, 0.3149, 0.8182, 0.3149, 0.1818, 0.1575, 0.2727, 0.3149, 0.09091, 0.3149, 0.3636, 0.1575, 0.4545, 0.3149, 0.2727, 0.3149, 0.5455, 0.1575, 0.6364, 0.3149, 0.4545, 0.3149, 0.8182, 0.3149, 0.7273, 0.4724, 0.6364, 0.3149, 1.0, 0.3149, 0.9091, 0.4724, 0.8182, 0.3149, 0.2727, 0.3149, 0.1818, 0.4724, 0.09091, 0.3149, 0.4545, 0.3149, 0.3636, 0.4724, 0.2727, 0.3149, 0.6364, 0.3149, 0.5455, 0.4724, 0.4545, 0.3149, 0.375, 0.0, 0.375, 0.25, 0.625, 0.25, 0.625, 0.0, 0.375, 0.25, 0.375, 0.5, 0.625, 0.5, 0.625, 0.25, 0.375, 0.5, 0.375, 0.75, 0.625, 0.75, 0.625, 0.5, 0.375, 0.75, 0.375, 1.0, 0.625, 1.0, 0.625, 0.75, 0.125, 0.5, 0.125, 0.75, 0.375, 0.75, 0.375, 0.5, 0.625, 0.5, 0.625, 0.75, 0.875, 0.75, 0.875, 0.5, 0.5, 0.0, 0.5, 0.25, 0.625, 0.25, 0.625, 0.0, 0.5, 0.25, 0.5, 0.5, 0.625, 0.5, 0.625, 0.25, 0.5, 0.5, 0.5, 0.75, 0.625, 0.75, 0.625, 0.5, 0.5, 0.75, 0.5, 1.0, 0.625, 1.0, 0.625, 0.75, 0.125, 0.5, 0.125, 0.75, 0.375, 0.75, 0.375, 0.5, 0.625, 0.5, 0.625, 0.75, 0.875, 0.75, 0.875, 0.5, 0.375, 0.75, 0.375, 1.0, 0.5, 1.0, 0.5, 0.75, 0.375, 0.5, 0.375, 0.75, 0.5, 0.75, 0.5, 0.5, 0.375, 0.25, 0.375, 0.5, 0.5, 0.5, 0.5, 0.25, 0.375, 0.0, 0.375, 0.25, 0.5, 0.25, 0.5, 0.0, 0.375, 0.1247, 0.375, 0.25, 0.625, 0.25, 0.625, 0.1247, 0.375, 0.25, 0.375, 0.5, 0.625, 0.5, 0.625, 0.25, 0.375, 0.6253, 0.375, 0.75, 0.625, 0.75, 0.625, 0.6253, 0.375, 0.75, 0.375, 1.0, 0.625, 1.0, 0.625, 0.75, 0.125, 0.6253, 0.125, 0.75, 0.375, 0.75, 0.375, 0.6253, 0.625, 0.6253, 0.625, 0.75, 0.875, 0.75, 0.875, 0.6253, 0.625, 0.5, 0.625, 0.6253, 0.875, 0.6253, 0.875, 0.5, 0.125, 0.5, 0.125, 0.6253, 0.375, 0.6253, 0.375, 0.5, 0.375, 0.5, 0.375, 0.6253, 0.625, 0.6253, 0.625, 0.5, 0.375, 0.0, 0.375, 0.1247, 0.625, 0.1247, 0.625, 0.0])
me_huuman.materials.append(mat_huuman)
me_huuman.use_remesh_fix_poles = True
me_huuman.use_remesh_preserve_attributes = False
me_huuman.use_mirror_vertex_groups = False
me_huuman.update()
arm_metarig = bpy.data.armatures.new('metarig')  # bones are not reproduced

# ---- objects
ob_huuman = bpy.data.objects.new('Huuman', me_huuman)
ob_metarig = bpy.data.objects.new('metarig', arm_metarig)
ob_empty_001 = bpy.data.objects.new('Empty.001', None)
ob_empty_002 = bpy.data.objects.new('Empty.002', None)
ob_light = bpy.data.objects.new('Light', light_light)

# ---- transforms, parenting, visibility, modifiers, constraints
ob_huuman.parent = ob_metarig
ob_huuman.matrix_parent_inverse = Matrix(((0.7817, -0.0, 0.0, -0.0), (-0.0, 0.7817, -0.0, 0.0), (0.0, -0.0, 0.7817, -0.0), (-0.0, 0.0, -0.0, 1.0)))
ob_huuman.location = (0.0, 0.0, 0.0)
ob_huuman.lineart.crease_threshold = 0.0
_vg = ob_huuman.vertex_groups.new(name='spine')
_vg.add([54, 55, 56, 57, 58, 59, 60, 61, 62, 63, 64, 65], 1.0, 'REPLACE')
_vg = ob_huuman.vertex_groups.new(name='spine.001')
_vg.add([46, 47, 48, 49, 50, 51, 52, 53], 1.0, 'REPLACE')
_vg = ob_huuman.vertex_groups.new(name='spine.002')
_vg.add([0, 1, 2, 3, 4, 5, 6, 7, 8, 9, 10, 11, 12, 13, 14, 15, 16, 17, 18, 19, 20, 21, 22, 23, 24, 25], 1.0, 'REPLACE')
_vg = ob_huuman.vertex_groups.new(name='spine.003')
_vg = ob_huuman.vertex_groups.new(name='spine.004')
_vg.add([38, 39, 40, 41, 42, 43, 44, 45], 1.0, 'REPLACE')
_vg = ob_huuman.vertex_groups.new(name='spine.005')
_vg.add([26, 27, 28, 29, 30, 31, 32, 33, 34, 35, 36, 37], 1.0, 'REPLACE')
_vg = ob_huuman.vertex_groups.new(name='spine.006')
_vg.add([26, 27, 28, 29, 30, 31, 32, 33, 34, 35, 36, 37], 1.0, 'REPLACE')
_vg = ob_huuman.vertex_groups.new(name='shoulder.L')
_vg = ob_huuman.vertex_groups.new(name='upper_arm.L')
_vg.add([106, 107, 108, 109, 110, 111, 112, 113, 114, 115, 116, 117, 118, 119, 120, 121, 122, 123, 124, 125], 1.0, 'REPLACE')
_vg = ob_huuman.vertex_groups.new(name='forearm.L')
_vg.add([126, 127, 128, 129, 130, 131, 132, 133, 134, 135, 136, 137, 138, 139, 140, 141, 142, 143, 144, 145], 1.0, 'REPLACE')
_vg = ob_huuman.vertex_groups.new(name='hand.L')
_vg.add([146, 147, 148, 149, 150, 151, 152, 153, 154, 155, 156, 157, 158, 159, 160, 161, 162, 163, 164, 165, 166, 167, 168, 169], 1.0, 'REPLACE')
_vg = ob_huuman.vertex_groups.new(name='shoulder.R')
_vg = ob_huuman.vertex_groups.new(name='upper_arm.R')
_vg.add([210, 211, 212, 213, 214, 215, 216, 217, 218, 219, 220, 221, 222, 223, 224, 225, 226, 227, 228, 229], 1.0, 'REPLACE')
_vg = ob_huuman.vertex_groups.new(name='forearm.R')
_vg.add([230, 231, 232, 233, 234, 235, 236, 237, 238, 239, 240, 241, 242, 243, 244, 245, 246, 247, 248, 249], 1.0, 'REPLACE')
_vg = ob_huuman.vertex_groups.new(name='hand.R')
_vg.add([250, 251, 252, 253, 254, 255, 256, 257, 258, 259, 260, 261, 262, 263, 264, 265, 266, 267, 268, 269, 270, 271, 272, 273], 1.0, 'REPLACE')
_vg = ob_huuman.vertex_groups.new(name='breast.L')
_vg = ob_huuman.vertex_groups.new(name='breast.R')
_vg = ob_huuman.vertex_groups.new(name='pelvis.L')
_vg = ob_huuman.vertex_groups.new(name='pelvis.R')
_vg = ob_huuman.vertex_groups.new(name='thigh.L')
_vg.add([66, 67, 68, 69, 70, 71, 72, 73], 1.0, 'REPLACE')
_vg = ob_huuman.vertex_groups.new(name='shin.L')
_vg.add([74, 75, 76, 77, 78, 79, 80, 81, 82, 83, 84, 85, 86, 87, 88, 89, 90, 91, 92, 93], 1.0, 'REPLACE')
_vg = ob_huuman.vertex_groups.new(name='foot.L')
_vg.add([94, 95, 96, 97, 98, 99, 100, 101, 102, 103, 104, 105], 1.0, 'REPLACE')
_vg = ob_huuman.vertex_groups.new(name='toe.L')
for _i, _w in zip([106], [0.004937]): _vg.add([_i], _w, 'REPLACE')
_vg = ob_huuman.vertex_groups.new(name='heel.02.L')
_vg = ob_huuman.vertex_groups.new(name='thigh.R')
_vg.add([170, 171, 172, 173, 174, 175, 176, 177], 1.0, 'REPLACE')
_vg = ob_huuman.vertex_groups.new(name='shin.R')
_vg.add([178, 179, 180, 181, 182, 183, 184, 185, 186, 187, 188, 189, 190, 191, 192, 193, 194, 195, 196, 197], 1.0, 'REPLACE')
_vg = ob_huuman.vertex_groups.new(name='foot.R')
_vg.add([198, 199, 200, 201, 202, 203, 204, 205, 206, 207, 208, 209], 1.0, 'REPLACE')
_vg = ob_huuman.vertex_groups.new(name='toe.R')
_vg = ob_huuman.vertex_groups.new(name='heel.02.R')
_m = ob_huuman.modifiers.new('Armature', 'ARMATURE')
_m.object = ob_metarig
_m = ob_huuman.modifiers.new('Auto Smooth', 'NODES')
_m.node_group = ng_auto_smooth
_gi = [s.identifier for s in ng_auto_smooth.interface.items_tree if s.item_type == 'SOCKET' and s.in_out == 'INPUT']
_m[_gi[1]] = 0.5236  # Angle
ob_metarig.location = (0.0, 0.0, 0.0)
ob_metarig.scale = (1.279, 1.279, 1.279)
ob_metarig.show_name = True
ob_metarig.show_in_front = True
ob_metarig.lineart.crease_threshold = 0.0
ob_empty_001.location = (1.81, 0.0, 1.411)
ob_empty_001.rotation_euler = (1.571, -0.0, -0.0)
ob_empty_001.empty_display_type = 'IMAGE'
ob_empty_001.empty_display_size = 5.0
ob_empty_001.empty_image_depth = 'BACK'
ob_empty_001.lineart.crease_threshold = 0.0
ob_empty_002.location = (-0.68, -0.4357, 1.411)
ob_empty_002.rotation_euler = (1.571, -0.0, 1.571)
ob_empty_002.empty_display_type = 'IMAGE'
ob_empty_002.empty_display_size = 5.0
ob_empty_002.empty_image_depth = 'BACK'
ob_empty_002.lineart.crease_threshold = 0.0
ob_light.location = (4.076, 1.005, 5.904)
ob_light.rotation_euler = (0.6503, 0.05522, 1.866)
ob_light.lock_rotations_4d = False
ob_light.empty_display_type = 'ARROWS'
ob_light.color = (0.0, 0.0, 0.0, 0.0)
ob_light.lineart.crease_threshold = 0.0

# ---- collection membership
col_collection.objects.link(ob_huuman)
col_collection.objects.link(ob_metarig)
col_collection_2.objects.link(ob_empty_001)
col_collection_2.objects.link(ob_empty_002)
col_collection_2.objects.link(ob_light)

# ---- scene / render settings (as saved in the file)
scene.frame_start = 1; scene.frame_end = 250; scene.frame_set(12)
scene.render.engine = 'BLENDER_EEVEE_NEXT'
scene.cycles.use_denoising = False
scene.cycles.samples = 128
scene.cycles.sampling_pattern = 'TABULATED_SOBOL'
scene.cycles.use_adaptive_sampling = False
scene.cycles.use_light_tree = False
scene.view_settings.view_transform = 'Filmic'
bpy.context.view_layer.update()

# ---- added for rendering (the .blend has no active camera): camera
cam_auto = bpy.data.cameras.new('AutoCamera')
cam_auto.lens = 50.0
cam_auto.sensor_width = 36.0
cam_auto.clip_end = 1000.0
ob_auto_camera = bpy.data.objects.new('AutoCamera', cam_auto)
scene.collection.objects.link(ob_auto_camera)
ob_auto_camera.location = (3.11684, -3.72604, 3.75893)
ob_auto_camera.rotation_euler = (1.09748, -7.21219e-08, 0.694738)
scene.camera = ob_auto_camera
bpy.context.view_layer.update()
